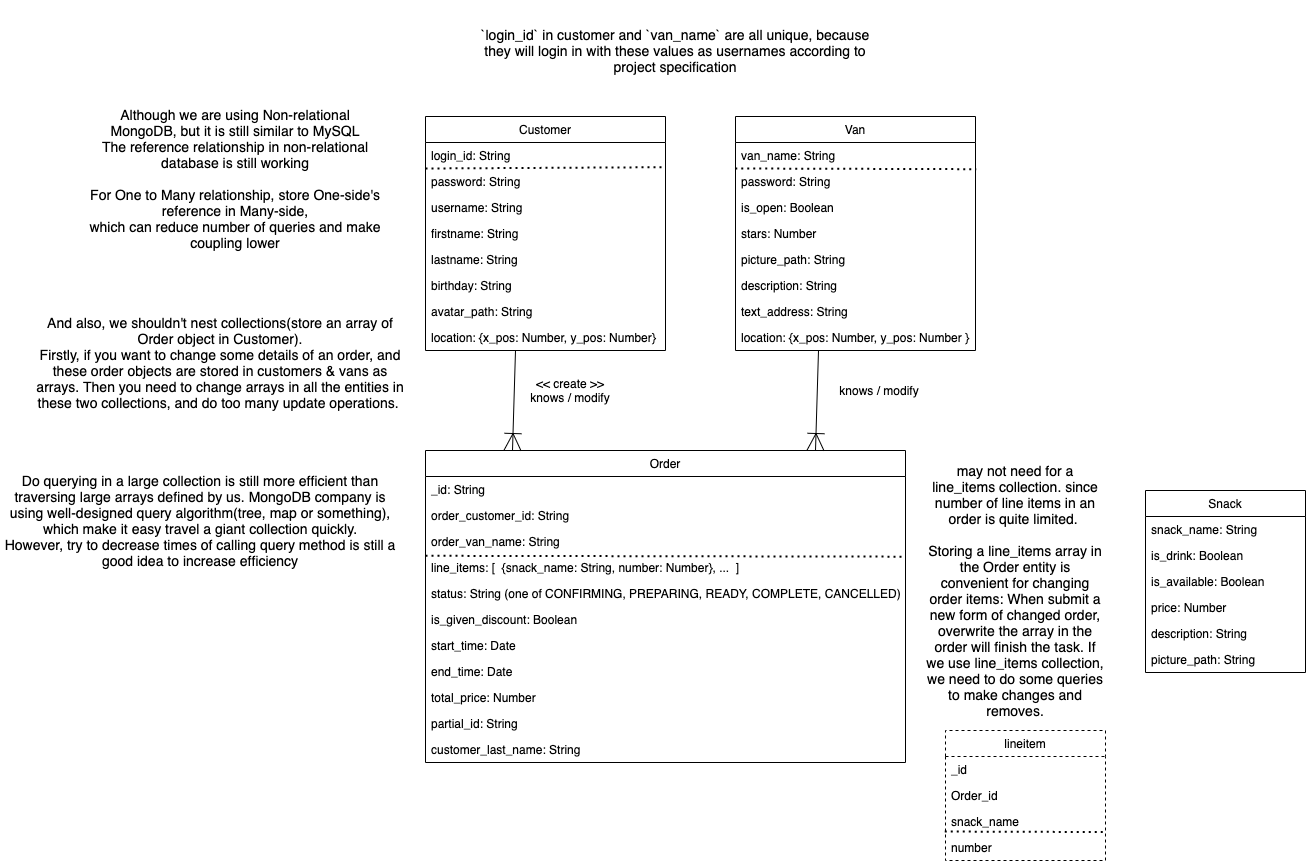

The diagram above was exported from draw.io. Its source (the exported page's mxGraphModel, read from the mxfile embedded in the PNG):
<mxGraphModel dx="2128" dy="2228" grid="1" gridSize="10" guides="1" tooltips="1" connect="1" arrows="1" fold="1" page="1" pageScale="1" pageWidth="827" pageHeight="1169" math="0" shadow="0">
  <root>
    <mxCell id="0" />
    <mxCell id="1" parent="0" />
    <mxCell id="fzVGOugmBVQYhr8MjTB4-1" value="Customer" style="swimlane;fontStyle=0;childLayout=stackLayout;horizontal=1;startSize=26;fillColor=none;horizontalStack=0;resizeParent=1;resizeParentMax=0;resizeLast=0;collapsible=1;marginBottom=0;" parent="1" vertex="1">
      <mxGeometry x="-40" y="-234" width="240" height="234" as="geometry" />
    </mxCell>
    <mxCell id="fzVGOugmBVQYhr8MjTB4-2" value="login_id: String" style="text;strokeColor=none;fillColor=none;align=left;verticalAlign=top;spacingLeft=4;spacingRight=4;overflow=hidden;rotatable=0;points=[[0,0.5],[1,0.5]];portConstraint=eastwest;" parent="fzVGOugmBVQYhr8MjTB4-1" vertex="1">
      <mxGeometry y="26" width="240" height="26" as="geometry" />
    </mxCell>
    <mxCell id="fzVGOugmBVQYhr8MjTB4-3" value="password: String&#10;" style="text;strokeColor=none;fillColor=none;align=left;verticalAlign=top;spacingLeft=4;spacingRight=4;overflow=hidden;rotatable=0;points=[[0,0.5],[1,0.5]];portConstraint=eastwest;" parent="fzVGOugmBVQYhr8MjTB4-1" vertex="1">
      <mxGeometry y="52" width="240" height="26" as="geometry" />
    </mxCell>
    <mxCell id="fzVGOugmBVQYhr8MjTB4-4" value="username: String" style="text;strokeColor=none;fillColor=none;align=left;verticalAlign=top;spacingLeft=4;spacingRight=4;overflow=hidden;rotatable=0;points=[[0,0.5],[1,0.5]];portConstraint=eastwest;" parent="fzVGOugmBVQYhr8MjTB4-1" vertex="1">
      <mxGeometry y="78" width="240" height="26" as="geometry" />
    </mxCell>
    <mxCell id="fzVGOugmBVQYhr8MjTB4-7" value="firstname: String" style="text;strokeColor=none;fillColor=none;align=left;verticalAlign=top;spacingLeft=4;spacingRight=4;overflow=hidden;rotatable=0;points=[[0,0.5],[1,0.5]];portConstraint=eastwest;" parent="fzVGOugmBVQYhr8MjTB4-1" vertex="1">
      <mxGeometry y="104" width="240" height="26" as="geometry" />
    </mxCell>
    <mxCell id="fzVGOugmBVQYhr8MjTB4-8" value="lastname: String" style="text;strokeColor=none;fillColor=none;align=left;verticalAlign=top;spacingLeft=4;spacingRight=4;overflow=hidden;rotatable=0;points=[[0,0.5],[1,0.5]];portConstraint=eastwest;" parent="fzVGOugmBVQYhr8MjTB4-1" vertex="1">
      <mxGeometry y="130" width="240" height="26" as="geometry" />
    </mxCell>
    <mxCell id="fzVGOugmBVQYhr8MjTB4-9" value="birthday: String" style="text;strokeColor=none;fillColor=none;align=left;verticalAlign=top;spacingLeft=4;spacingRight=4;overflow=hidden;rotatable=0;points=[[0,0.5],[1,0.5]];portConstraint=eastwest;" parent="fzVGOugmBVQYhr8MjTB4-1" vertex="1">
      <mxGeometry y="156" width="240" height="26" as="geometry" />
    </mxCell>
    <mxCell id="fzVGOugmBVQYhr8MjTB4-10" value="avatar_path: String" style="text;strokeColor=none;fillColor=none;align=left;verticalAlign=top;spacingLeft=4;spacingRight=4;overflow=hidden;rotatable=0;points=[[0,0.5],[1,0.5]];portConstraint=eastwest;" parent="fzVGOugmBVQYhr8MjTB4-1" vertex="1">
      <mxGeometry y="182" width="240" height="26" as="geometry" />
    </mxCell>
    <mxCell id="fzVGOugmBVQYhr8MjTB4-11" value="location: {x_pos: Number, y_pos: Number}" style="text;strokeColor=none;fillColor=none;align=left;verticalAlign=top;spacingLeft=4;spacingRight=4;overflow=hidden;rotatable=0;points=[[0,0.5],[1,0.5]];portConstraint=eastwest;" parent="fzVGOugmBVQYhr8MjTB4-1" vertex="1">
      <mxGeometry y="208" width="240" height="26" as="geometry" />
    </mxCell>
    <mxCell id="fzVGOugmBVQYhr8MjTB4-12" value="Order" style="swimlane;fontStyle=0;childLayout=stackLayout;horizontal=1;startSize=26;fillColor=none;horizontalStack=0;resizeParent=1;resizeParentMax=0;resizeLast=0;collapsible=1;marginBottom=0;" parent="1" vertex="1">
      <mxGeometry x="-40" y="100" width="480" height="312" as="geometry" />
    </mxCell>
    <mxCell id="fzVGOugmBVQYhr8MjTB4-13" value="_id: String" style="text;strokeColor=none;fillColor=none;align=left;verticalAlign=top;spacingLeft=4;spacingRight=4;overflow=hidden;rotatable=0;points=[[0,0.5],[1,0.5]];portConstraint=eastwest;" parent="fzVGOugmBVQYhr8MjTB4-12" vertex="1">
      <mxGeometry y="26" width="480" height="26" as="geometry" />
    </mxCell>
    <mxCell id="fzVGOugmBVQYhr8MjTB4-14" value="order_customer_id: String&#10;" style="text;strokeColor=none;fillColor=none;align=left;verticalAlign=top;spacingLeft=4;spacingRight=4;overflow=hidden;rotatable=0;points=[[0,0.5],[1,0.5]];portConstraint=eastwest;" parent="fzVGOugmBVQYhr8MjTB4-12" vertex="1">
      <mxGeometry y="52" width="480" height="26" as="geometry" />
    </mxCell>
    <mxCell id="fzVGOugmBVQYhr8MjTB4-15" value="order_van_name: String" style="text;strokeColor=none;fillColor=none;align=left;verticalAlign=top;spacingLeft=4;spacingRight=4;overflow=hidden;rotatable=0;points=[[0,0.5],[1,0.5]];portConstraint=eastwest;" parent="fzVGOugmBVQYhr8MjTB4-12" vertex="1">
      <mxGeometry y="78" width="480" height="26" as="geometry" />
    </mxCell>
    <mxCell id="fzVGOugmBVQYhr8MjTB4-18" value="line_items: [  {snack_name: String, number: Number}, ...  ]" style="text;strokeColor=none;fillColor=none;align=left;verticalAlign=top;spacingLeft=4;spacingRight=4;overflow=hidden;rotatable=0;points=[[0,0.5],[1,0.5]];portConstraint=eastwest;" parent="fzVGOugmBVQYhr8MjTB4-12" vertex="1">
      <mxGeometry y="104" width="480" height="26" as="geometry" />
    </mxCell>
    <mxCell id="fzVGOugmBVQYhr8MjTB4-16" value="status: String (one of CONFIRMING, PREPARING, READY, COMPLETE, CANCELLED)" style="text;strokeColor=none;fillColor=none;align=left;verticalAlign=top;spacingLeft=4;spacingRight=4;overflow=hidden;rotatable=0;points=[[0,0.5],[1,0.5]];portConstraint=eastwest;" parent="fzVGOugmBVQYhr8MjTB4-12" vertex="1">
      <mxGeometry y="130" width="480" height="26" as="geometry" />
    </mxCell>
    <mxCell id="fzVGOugmBVQYhr8MjTB4-19" value="is_given_discount: Boolean" style="text;strokeColor=none;fillColor=none;align=left;verticalAlign=top;spacingLeft=4;spacingRight=4;overflow=hidden;rotatable=0;points=[[0,0.5],[1,0.5]];portConstraint=eastwest;" parent="fzVGOugmBVQYhr8MjTB4-12" vertex="1">
      <mxGeometry y="156" width="480" height="26" as="geometry" />
    </mxCell>
    <mxCell id="fzVGOugmBVQYhr8MjTB4-17" value="start_time: Date" style="text;strokeColor=none;fillColor=none;align=left;verticalAlign=top;spacingLeft=4;spacingRight=4;overflow=hidden;rotatable=0;points=[[0,0.5],[1,0.5]];portConstraint=eastwest;" parent="fzVGOugmBVQYhr8MjTB4-12" vertex="1">
      <mxGeometry y="182" width="480" height="26" as="geometry" />
    </mxCell>
    <mxCell id="fzVGOugmBVQYhr8MjTB4-47" value="end_time: Date" style="text;strokeColor=none;fillColor=none;align=left;verticalAlign=top;spacingLeft=4;spacingRight=4;overflow=hidden;rotatable=0;points=[[0,0.5],[1,0.5]];portConstraint=eastwest;" parent="fzVGOugmBVQYhr8MjTB4-12" vertex="1">
      <mxGeometry y="208" width="480" height="26" as="geometry" />
    </mxCell>
    <mxCell id="fzVGOugmBVQYhr8MjTB4-20" value="total_price: Number" style="text;strokeColor=none;fillColor=none;align=left;verticalAlign=top;spacingLeft=4;spacingRight=4;overflow=hidden;rotatable=0;points=[[0,0.5],[1,0.5]];portConstraint=eastwest;" parent="fzVGOugmBVQYhr8MjTB4-12" vertex="1">
      <mxGeometry y="234" width="480" height="26" as="geometry" />
    </mxCell>
    <mxCell id="fzVGOugmBVQYhr8MjTB4-58" value="" style="endArrow=none;html=1;dashed=1;strokeWidth=2;entryX=1;entryY=0.083;entryDx=0;entryDy=0;entryPerimeter=0;exitX=0;exitY=1.05;exitDx=0;exitDy=0;exitPerimeter=0;dashPattern=1 2;" parent="fzVGOugmBVQYhr8MjTB4-12" source="fzVGOugmBVQYhr8MjTB4-15" target="fzVGOugmBVQYhr8MjTB4-18" edge="1">
      <mxGeometry width="50" height="50" relative="1" as="geometry">
        <mxPoint x="-80" y="90" as="sourcePoint" />
        <mxPoint x="-30" y="40" as="targetPoint" />
        <Array as="points" />
      </mxGeometry>
    </mxCell>
    <mxCell id="VTvOG1sR8to7570yAcLA-13" value="partial_id: String" style="text;strokeColor=none;fillColor=none;align=left;verticalAlign=top;spacingLeft=4;spacingRight=4;overflow=hidden;rotatable=0;points=[[0,0.5],[1,0.5]];portConstraint=eastwest;" parent="fzVGOugmBVQYhr8MjTB4-12" vertex="1">
      <mxGeometry y="260" width="480" height="26" as="geometry" />
    </mxCell>
    <mxCell id="VTvOG1sR8to7570yAcLA-8" value="customer_last_name: String" style="text;strokeColor=none;fillColor=none;align=left;verticalAlign=top;spacingLeft=4;spacingRight=4;overflow=hidden;rotatable=0;points=[[0,0.5],[1,0.5]];portConstraint=eastwest;" parent="fzVGOugmBVQYhr8MjTB4-12" vertex="1">
      <mxGeometry y="286" width="480" height="26" as="geometry" />
    </mxCell>
    <mxCell id="fzVGOugmBVQYhr8MjTB4-29" value="Van" style="swimlane;fontStyle=0;childLayout=stackLayout;horizontal=1;startSize=26;fillColor=none;horizontalStack=0;resizeParent=1;resizeParentMax=0;resizeLast=0;collapsible=1;marginBottom=0;" parent="1" vertex="1">
      <mxGeometry x="270" y="-234" width="240" height="234" as="geometry" />
    </mxCell>
    <mxCell id="fzVGOugmBVQYhr8MjTB4-30" value="van_name: String" style="text;strokeColor=none;fillColor=none;align=left;verticalAlign=top;spacingLeft=4;spacingRight=4;overflow=hidden;rotatable=0;points=[[0,0.5],[1,0.5]];portConstraint=eastwest;" parent="fzVGOugmBVQYhr8MjTB4-29" vertex="1">
      <mxGeometry y="26" width="240" height="26" as="geometry" />
    </mxCell>
    <mxCell id="VTvOG1sR8to7570yAcLA-10" value="" style="endArrow=none;html=1;dashed=1;strokeWidth=2;entryX=1.001;entryY=0.95;entryDx=0;entryDy=0;entryPerimeter=0;exitX=0;exitY=1.05;exitDx=0;exitDy=0;exitPerimeter=0;dashPattern=1 2;" parent="fzVGOugmBVQYhr8MjTB4-29" target="fzVGOugmBVQYhr8MjTB4-2" edge="1">
      <mxGeometry width="50" height="50" relative="1" as="geometry">
        <mxPoint x="-310" y="51.999999999999716" as="sourcePoint" />
        <mxPoint x="170.00000000000045" y="52.85799999999989" as="targetPoint" />
        <Array as="points" />
      </mxGeometry>
    </mxCell>
    <mxCell id="VTvOG1sR8to7570yAcLA-11" value="" style="endArrow=none;html=1;dashed=1;strokeWidth=2;entryX=1.003;entryY=0.026;entryDx=0;entryDy=0;entryPerimeter=0;exitX=0;exitY=1.05;exitDx=0;exitDy=0;exitPerimeter=0;dashPattern=1 2;" parent="fzVGOugmBVQYhr8MjTB4-29" target="fzVGOugmBVQYhr8MjTB4-31" edge="1">
      <mxGeometry width="50" height="50" relative="1" as="geometry">
        <mxPoint x="-0.2400000000000091" y="51.99999999999977" as="sourcePoint" />
        <mxPoint x="239.99999999999977" y="50.69999999999982" as="targetPoint" />
        <Array as="points" />
      </mxGeometry>
    </mxCell>
    <mxCell id="fzVGOugmBVQYhr8MjTB4-31" value="password: String" style="text;strokeColor=none;fillColor=none;align=left;verticalAlign=top;spacingLeft=4;spacingRight=4;overflow=hidden;rotatable=0;points=[[0,0.5],[1,0.5]];portConstraint=eastwest;" parent="fzVGOugmBVQYhr8MjTB4-29" vertex="1">
      <mxGeometry y="52" width="240" height="26" as="geometry" />
    </mxCell>
    <mxCell id="fzVGOugmBVQYhr8MjTB4-32" value="is_open: Boolean" style="text;strokeColor=none;fillColor=none;align=left;verticalAlign=top;spacingLeft=4;spacingRight=4;overflow=hidden;rotatable=0;points=[[0,0.5],[1,0.5]];portConstraint=eastwest;" parent="fzVGOugmBVQYhr8MjTB4-29" vertex="1">
      <mxGeometry y="78" width="240" height="26" as="geometry" />
    </mxCell>
    <mxCell id="fzVGOugmBVQYhr8MjTB4-33" value="stars: Number&#10;" style="text;strokeColor=none;fillColor=none;align=left;verticalAlign=top;spacingLeft=4;spacingRight=4;overflow=hidden;rotatable=0;points=[[0,0.5],[1,0.5]];portConstraint=eastwest;" parent="fzVGOugmBVQYhr8MjTB4-29" vertex="1">
      <mxGeometry y="104" width="240" height="26" as="geometry" />
    </mxCell>
    <mxCell id="fzVGOugmBVQYhr8MjTB4-34" value="picture_path: String" style="text;strokeColor=none;fillColor=none;align=left;verticalAlign=top;spacingLeft=4;spacingRight=4;overflow=hidden;rotatable=0;points=[[0,0.5],[1,0.5]];portConstraint=eastwest;" parent="fzVGOugmBVQYhr8MjTB4-29" vertex="1">
      <mxGeometry y="130" width="240" height="26" as="geometry" />
    </mxCell>
    <mxCell id="fzVGOugmBVQYhr8MjTB4-35" value="description: String" style="text;strokeColor=none;fillColor=none;align=left;verticalAlign=top;spacingLeft=4;spacingRight=4;overflow=hidden;rotatable=0;points=[[0,0.5],[1,0.5]];portConstraint=eastwest;" parent="fzVGOugmBVQYhr8MjTB4-29" vertex="1">
      <mxGeometry y="156" width="240" height="26" as="geometry" />
    </mxCell>
    <mxCell id="fzVGOugmBVQYhr8MjTB4-36" value="text_address: String" style="text;strokeColor=none;fillColor=none;align=left;verticalAlign=top;spacingLeft=4;spacingRight=4;overflow=hidden;rotatable=0;points=[[0,0.5],[1,0.5]];portConstraint=eastwest;" parent="fzVGOugmBVQYhr8MjTB4-29" vertex="1">
      <mxGeometry y="182" width="240" height="26" as="geometry" />
    </mxCell>
    <mxCell id="fzVGOugmBVQYhr8MjTB4-37" value="location: {x_pos: Number, y_pos: Number }" style="text;strokeColor=none;fillColor=none;align=left;verticalAlign=top;spacingLeft=4;spacingRight=4;overflow=hidden;rotatable=0;points=[[0,0.5],[1,0.5]];portConstraint=eastwest;" parent="fzVGOugmBVQYhr8MjTB4-29" vertex="1">
      <mxGeometry y="208" width="240" height="26" as="geometry" />
    </mxCell>
    <mxCell id="fzVGOugmBVQYhr8MjTB4-56" value="knows / modify" style="text;html=1;strokeColor=none;fillColor=none;align=center;verticalAlign=middle;whiteSpace=wrap;rounded=0;" parent="1" vertex="1">
      <mxGeometry x="349" y="30" width="130" height="20" as="geometry" />
    </mxCell>
    <mxCell id="fzVGOugmBVQYhr8MjTB4-57" value="&lt;div&gt;&amp;lt;&amp;lt; create &amp;gt;&amp;gt;&lt;/div&gt;knows / modify" style="text;html=1;strokeColor=none;fillColor=none;align=center;verticalAlign=middle;whiteSpace=wrap;rounded=0;" parent="1" vertex="1">
      <mxGeometry x="40" y="30" width="130" height="20" as="geometry" />
    </mxCell>
    <mxCell id="VTvOG1sR8to7570yAcLA-2" value="" style="fontSize=12;html=1;endArrow=ERoneToMany;strokeWidth=1;endSize=15;" parent="1" edge="1">
      <mxGeometry width="100" height="100" relative="1" as="geometry">
        <mxPoint x="50" as="sourcePoint" />
        <mxPoint x="47" y="100" as="targetPoint" />
      </mxGeometry>
    </mxCell>
    <mxCell id="VTvOG1sR8to7570yAcLA-3" value="" style="fontSize=12;html=1;endArrow=ERoneToMany;strokeWidth=1;endSize=15;" parent="1" edge="1">
      <mxGeometry width="100" height="100" relative="1" as="geometry">
        <mxPoint x="353" as="sourcePoint" />
        <mxPoint x="350" y="100" as="targetPoint" />
      </mxGeometry>
    </mxCell>
    <mxCell id="VTvOG1sR8to7570yAcLA-4" style="edgeStyle=none;rounded=0;orthogonalLoop=1;jettySize=auto;html=1;exitX=0.5;exitY=1;exitDx=0;exitDy=0;endSize=15;strokeWidth=1;" parent="1" source="fzVGOugmBVQYhr8MjTB4-57" target="fzVGOugmBVQYhr8MjTB4-57" edge="1">
      <mxGeometry relative="1" as="geometry" />
    </mxCell>
    <mxCell id="VTvOG1sR8to7570yAcLA-5" value="&lt;font style=&quot;font-size: 14px&quot;&gt;&lt;br&gt;Although we are using Non-relational MongoDB, but it is still similar to MySQL&lt;br&gt;The reference relationship in non-relational database is still working&lt;br&gt;&lt;br&gt;For One to Many relationship, store One-side's reference in Many-side,&lt;br&gt;which can reduce number of queries and make coupling lower&lt;br&gt;&lt;/font&gt;" style="text;html=1;strokeColor=none;fillColor=none;align=center;verticalAlign=middle;whiteSpace=wrap;rounded=0;" parent="1" vertex="1">
      <mxGeometry x="-380" y="-230" width="300" height="100" as="geometry" />
    </mxCell>
    <mxCell id="VTvOG1sR8to7570yAcLA-6" value="&lt;font style=&quot;font-size: 14px&quot;&gt;And also, we shouldn't nest collections(store an array of Order object in Customer).&lt;br&gt;Firstly, if you want to change some details of an order, and these order objects are stored in customers &amp;amp; vans as arrays. Then you need to change arrays in all the entities in these two collections, and do too many update operations.&amp;nbsp;&lt;br&gt;&lt;br&gt;&lt;/font&gt;" style="text;html=1;strokeColor=none;fillColor=none;align=center;verticalAlign=middle;whiteSpace=wrap;rounded=0;" parent="1" vertex="1">
      <mxGeometry x="-430" y="-30" width="370" height="100" as="geometry" />
    </mxCell>
    <mxCell id="VTvOG1sR8to7570yAcLA-7" value="&lt;font style=&quot;font-size: 14px&quot;&gt;Do querying in a large collection is still more efficient than traversing large arrays defined by us. MongoDB company is using well-designed query algorithm(tree, map or something), which make it easy travel a giant collection quickly.&lt;br&gt;However, try to decrease times of calling query method is still a good idea to increase efficiency&lt;/font&gt;" style="text;html=1;strokeColor=none;fillColor=none;align=center;verticalAlign=middle;whiteSpace=wrap;rounded=0;" parent="1" vertex="1">
      <mxGeometry x="-465" y="120" width="400" height="100" as="geometry" />
    </mxCell>
    <mxCell id="VTvOG1sR8to7570yAcLA-12" value="&lt;span style=&quot;font-size: 14px&quot;&gt;`login_id` in customer and `van_name` are all unique, because they will login in with these values as usernames according to project specification&lt;/span&gt;" style="text;html=1;strokeColor=none;fillColor=none;align=center;verticalAlign=middle;whiteSpace=wrap;rounded=0;" parent="1" vertex="1">
      <mxGeometry x="10" y="-350" width="400" height="100" as="geometry" />
    </mxCell>
    <mxCell id="ssJGQ7ZvbOIkbaciVntA-9" value="&lt;span style=&quot;font-size: 14px&quot;&gt;may not need for a line_items collection. since number of line items in an order is quite limited. &lt;br&gt;&lt;br&gt;Storing a line_items array in the Order entity is convenient for changing order items: When submit a new form of changed order, overwrite the array in the order will finish the task. If we use line_items collection, we need to do some queries to make changes and removes.&lt;/span&gt;" style="text;html=1;strokeColor=none;fillColor=none;align=center;verticalAlign=middle;whiteSpace=wrap;rounded=0;" vertex="1" parent="1">
      <mxGeometry x="460" y="190" width="180" height="100" as="geometry" />
    </mxCell>
    <mxCell id="ssJGQ7ZvbOIkbaciVntA-1" value="Snack" style="swimlane;fontStyle=0;childLayout=stackLayout;horizontal=1;startSize=26;fillColor=none;horizontalStack=0;resizeParent=1;resizeParentMax=0;resizeLast=0;collapsible=1;marginBottom=0;" vertex="1" parent="1">
      <mxGeometry x="680" y="140" width="160" height="182" as="geometry" />
    </mxCell>
    <mxCell id="ssJGQ7ZvbOIkbaciVntA-2" value="snack_name: String" style="text;strokeColor=none;fillColor=none;align=left;verticalAlign=top;spacingLeft=4;spacingRight=4;overflow=hidden;rotatable=0;points=[[0,0.5],[1,0.5]];portConstraint=eastwest;" vertex="1" parent="ssJGQ7ZvbOIkbaciVntA-1">
      <mxGeometry y="26" width="160" height="26" as="geometry" />
    </mxCell>
    <mxCell id="ssJGQ7ZvbOIkbaciVntA-3" value="is_drink: Boolean" style="text;strokeColor=none;fillColor=none;align=left;verticalAlign=top;spacingLeft=4;spacingRight=4;overflow=hidden;rotatable=0;points=[[0,0.5],[1,0.5]];portConstraint=eastwest;" vertex="1" parent="ssJGQ7ZvbOIkbaciVntA-1">
      <mxGeometry y="52" width="160" height="26" as="geometry" />
    </mxCell>
    <mxCell id="ssJGQ7ZvbOIkbaciVntA-4" value="is_available: Boolean" style="text;strokeColor=none;fillColor=none;align=left;verticalAlign=top;spacingLeft=4;spacingRight=4;overflow=hidden;rotatable=0;points=[[0,0.5],[1,0.5]];portConstraint=eastwest;" vertex="1" parent="ssJGQ7ZvbOIkbaciVntA-1">
      <mxGeometry y="78" width="160" height="26" as="geometry" />
    </mxCell>
    <mxCell id="ssJGQ7ZvbOIkbaciVntA-5" value="price: Number&#10;" style="text;strokeColor=none;fillColor=none;align=left;verticalAlign=top;spacingLeft=4;spacingRight=4;overflow=hidden;rotatable=0;points=[[0,0.5],[1,0.5]];portConstraint=eastwest;" vertex="1" parent="ssJGQ7ZvbOIkbaciVntA-1">
      <mxGeometry y="104" width="160" height="26" as="geometry" />
    </mxCell>
    <mxCell id="ssJGQ7ZvbOIkbaciVntA-6" value="description: String" style="text;strokeColor=none;fillColor=none;align=left;verticalAlign=top;spacingLeft=4;spacingRight=4;overflow=hidden;rotatable=0;points=[[0,0.5],[1,0.5]];portConstraint=eastwest;" vertex="1" parent="ssJGQ7ZvbOIkbaciVntA-1">
      <mxGeometry y="130" width="160" height="26" as="geometry" />
    </mxCell>
    <mxCell id="ssJGQ7ZvbOIkbaciVntA-7" value="picture_path: String" style="text;strokeColor=none;fillColor=none;align=left;verticalAlign=top;spacingLeft=4;spacingRight=4;overflow=hidden;rotatable=0;points=[[0,0.5],[1,0.5]];portConstraint=eastwest;" vertex="1" parent="ssJGQ7ZvbOIkbaciVntA-1">
      <mxGeometry y="156" width="160" height="26" as="geometry" />
    </mxCell>
    <mxCell id="ssJGQ7ZvbOIkbaciVntA-12" value="lineitem" style="swimlane;fontStyle=0;childLayout=stackLayout;horizontal=1;startSize=26;fillColor=none;horizontalStack=0;resizeParent=1;resizeParentMax=0;resizeLast=0;collapsible=1;marginBottom=0;dashed=1;" vertex="1" parent="1">
      <mxGeometry x="480" y="380" width="160" height="130" as="geometry" />
    </mxCell>
    <mxCell id="ssJGQ7ZvbOIkbaciVntA-13" value="_id" style="text;strokeColor=none;fillColor=none;align=left;verticalAlign=top;spacingLeft=4;spacingRight=4;overflow=hidden;rotatable=0;points=[[0,0.5],[1,0.5]];portConstraint=eastwest;" vertex="1" parent="ssJGQ7ZvbOIkbaciVntA-12">
      <mxGeometry y="26" width="160" height="26" as="geometry" />
    </mxCell>
    <mxCell id="ssJGQ7ZvbOIkbaciVntA-14" value="Order_id" style="text;strokeColor=none;fillColor=none;align=left;verticalAlign=top;spacingLeft=4;spacingRight=4;overflow=hidden;rotatable=0;points=[[0,0.5],[1,0.5]];portConstraint=eastwest;" vertex="1" parent="ssJGQ7ZvbOIkbaciVntA-12">
      <mxGeometry y="52" width="160" height="26" as="geometry" />
    </mxCell>
    <mxCell id="ssJGQ7ZvbOIkbaciVntA-15" value="snack_name" style="text;strokeColor=none;fillColor=none;align=left;verticalAlign=top;spacingLeft=4;spacingRight=4;overflow=hidden;rotatable=0;points=[[0,0.5],[1,0.5]];portConstraint=eastwest;" vertex="1" parent="ssJGQ7ZvbOIkbaciVntA-12">
      <mxGeometry y="78" width="160" height="26" as="geometry" />
    </mxCell>
    <mxCell id="ssJGQ7ZvbOIkbaciVntA-19" value="number" style="text;strokeColor=none;fillColor=none;align=left;verticalAlign=top;spacingLeft=4;spacingRight=4;overflow=hidden;rotatable=0;points=[[0,0.5],[1,0.5]];portConstraint=eastwest;" vertex="1" parent="ssJGQ7ZvbOIkbaciVntA-12">
      <mxGeometry y="104" width="160" height="26" as="geometry" />
    </mxCell>
    <mxCell id="ssJGQ7ZvbOIkbaciVntA-21" value="" style="endArrow=none;html=1;dashed=1;strokeWidth=2;entryX=0.99;entryY=0.905;entryDx=0;entryDy=0;entryPerimeter=0;exitX=-0.004;exitY=0.886;exitDx=0;exitDy=0;exitPerimeter=0;dashPattern=1 2;" edge="1" parent="ssJGQ7ZvbOIkbaciVntA-12" source="ssJGQ7ZvbOIkbaciVntA-15" target="ssJGQ7ZvbOIkbaciVntA-15">
      <mxGeometry width="50" height="50" relative="1" as="geometry">
        <mxPoint x="-1" y="80.00000000000017" as="sourcePoint" />
        <mxPoint x="479" y="80.85799999999989" as="targetPoint" />
        <Array as="points" />
      </mxGeometry>
    </mxCell>
  </root>
</mxGraphModel>